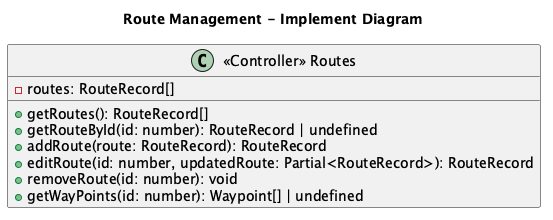

The diagram above was rendered by PlantUML. Its source (embedded in the PNG):
@startuml
title Route Management - Implement Diagram

class "<<Controller>> Routes" as ro {
    - routes: RouteRecord[]
    + getRoutes(): RouteRecord[]
    + getRouteById(id: number): RouteRecord | undefined
    + addRoute(route: RouteRecord): RouteRecord
    + editRoute(id: number, updatedRoute: Partial<RouteRecord>): RouteRecord
    + removeRoute(id: number): void
    + getWayPoints(id: number): Waypoint[] | undefined
}

@enduml